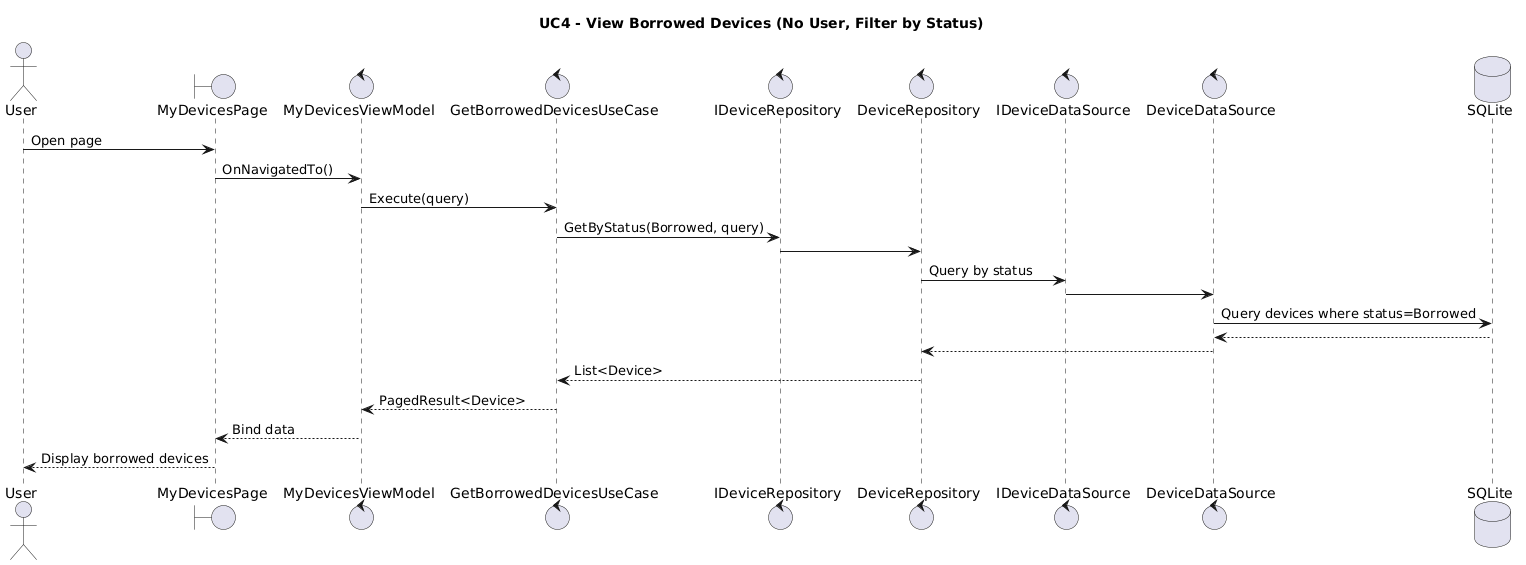

The diagram above was rendered by PlantUML. Its source (embedded in the PNG):
@startuml
title UC4 - View Borrowed Devices (No User, Filter by Status)

actor User

boundary MyDevicesPage
control MyDevicesViewModel
control GetBorrowedDevicesUseCase

control IDeviceRepository
control DeviceRepository
control IDeviceDataSource
control DeviceDataSource

database SQLite

User -> MyDevicesPage : Open page
MyDevicesPage -> MyDevicesViewModel : OnNavigatedTo()

MyDevicesViewModel -> GetBorrowedDevicesUseCase : Execute(query)

GetBorrowedDevicesUseCase -> IDeviceRepository : GetByStatus(Borrowed, query)

IDeviceRepository -> DeviceRepository
DeviceRepository -> IDeviceDataSource : Query by status
IDeviceDataSource -> DeviceDataSource
DeviceDataSource -> SQLite : Query devices where status=Borrowed
SQLite --> DeviceDataSource

DeviceDataSource --> DeviceRepository
DeviceRepository --> GetBorrowedDevicesUseCase : List<Device>

GetBorrowedDevicesUseCase --> MyDevicesViewModel : PagedResult<Device>
MyDevicesViewModel --> MyDevicesPage : Bind data
MyDevicesPage --> User : Display borrowed devices
@enduml